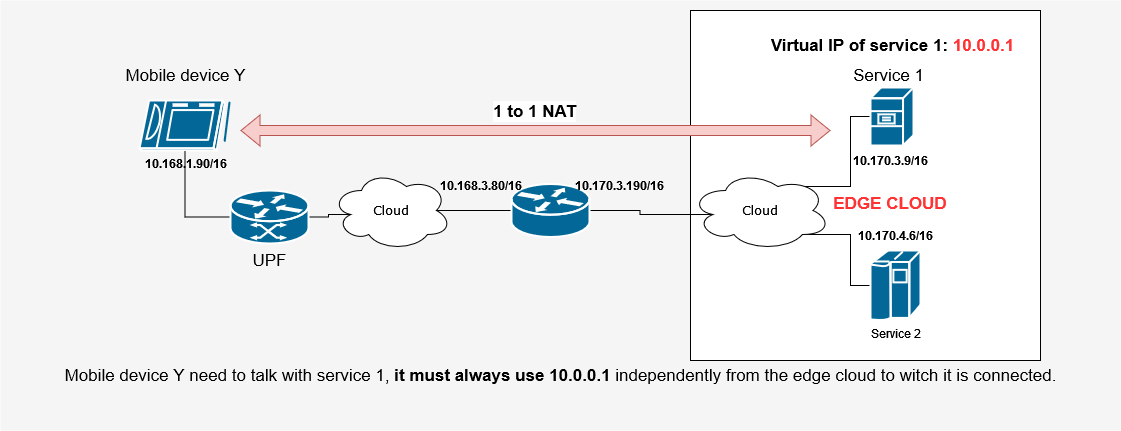

The diagram above was exported from draw.io. Its source (the exported page's mxGraphModel, read from the mxfile embedded in the PNG):
<mxGraphModel dx="1858" dy="746" grid="1" gridSize="10" guides="1" tooltips="1" connect="1" arrows="1" fold="1" page="1" pageScale="1" pageWidth="1100" pageHeight="850" background="none" math="0" shadow="0">
  <root>
    <mxCell id="0" />
    <mxCell id="1" parent="0" />
    <mxCell id="1c7a67bf8fd3230f-83" value="" style="whiteSpace=wrap;html=1;rounded=0;shadow=0;comic=0;strokeWidth=1;fontFamily=Verdana;fontSize=14;fillColor=#f5f5f5;strokeColor=none;verticalAlign=top;fontStyle=1" parent="1" vertex="1">
      <mxGeometry x="490" y="280" width="1120" height="430" as="geometry" />
    </mxCell>
    <mxCell id="vbwuc_bHrgQgHN6h-YdT-34" value="&lt;b&gt;&lt;font color=&quot;#FF3333&quot;&gt;EDGE CLOUD&lt;/font&gt;&lt;/b&gt;" style="whiteSpace=wrap;html=1;aspect=fixed;fontSize=17;fontColor=#000000;spacingTop=35;spacingRight=-50;" vertex="1" parent="1">
      <mxGeometry x="1180" y="290" width="350" height="350" as="geometry" />
    </mxCell>
    <mxCell id="1c7a67bf8fd3230f-14" value="Cloud" style="ellipse;shape=cloud;whiteSpace=wrap;html=1;rounded=0;shadow=0;comic=0;strokeWidth=1;fontFamily=Verdana;fontSize=12;" parent="1" vertex="1">
      <mxGeometry x="821" y="450" width="120" height="80" as="geometry" />
    </mxCell>
    <mxCell id="vbwuc_bHrgQgHN6h-YdT-9" style="edgeStyle=orthogonalEdgeStyle;rounded=0;orthogonalLoop=1;jettySize=auto;html=1;exitX=0;exitY=0.5;exitDx=0;exitDy=0;exitPerimeter=0;entryX=0.875;entryY=0.5;entryDx=0;entryDy=0;entryPerimeter=0;endArrow=none;endFill=0;" edge="1" parent="1" source="1c7a67bf8fd3230f-48" target="1c7a67bf8fd3230f-14">
      <mxGeometry relative="1" as="geometry" />
    </mxCell>
    <mxCell id="vbwuc_bHrgQgHN6h-YdT-13" style="edgeStyle=orthogonalEdgeStyle;rounded=0;orthogonalLoop=1;jettySize=auto;html=1;exitX=1;exitY=0.5;exitDx=0;exitDy=0;exitPerimeter=0;entryX=0.16;entryY=0.55;entryDx=0;entryDy=0;entryPerimeter=0;endArrow=none;endFill=0;" edge="1" parent="1" source="1c7a67bf8fd3230f-48" target="vbwuc_bHrgQgHN6h-YdT-2">
      <mxGeometry relative="1" as="geometry" />
    </mxCell>
    <mxCell id="1c7a67bf8fd3230f-48" value="" style="shape=mxgraph.cisco.routers.router;html=1;dashed=0;fillColor=#036897;strokeColor=#ffffff;strokeWidth=2;verticalLabelPosition=bottom;verticalAlign=top;rounded=0;shadow=0;comic=0;fontFamily=Verdana;fontSize=12;" parent="1" vertex="1">
      <mxGeometry x="1001" y="463.5" width="78" height="53" as="geometry" />
    </mxCell>
    <mxCell id="vbwuc_bHrgQgHN6h-YdT-17" style="edgeStyle=orthogonalEdgeStyle;rounded=0;orthogonalLoop=1;jettySize=auto;html=1;exitX=0.625;exitY=0.2;exitDx=0;exitDy=0;exitPerimeter=0;entryX=0;entryY=0.5;entryDx=0;entryDy=0;entryPerimeter=0;endArrow=none;endFill=0;" edge="1" parent="1" source="vbwuc_bHrgQgHN6h-YdT-2" target="vbwuc_bHrgQgHN6h-YdT-15">
      <mxGeometry relative="1" as="geometry" />
    </mxCell>
    <mxCell id="vbwuc_bHrgQgHN6h-YdT-18" style="edgeStyle=orthogonalEdgeStyle;rounded=0;orthogonalLoop=1;jettySize=auto;html=1;exitX=0.8;exitY=0.8;exitDx=0;exitDy=0;exitPerimeter=0;entryX=0;entryY=0.5;entryDx=0;entryDy=0;entryPerimeter=0;endArrow=none;endFill=0;" edge="1" parent="1" source="vbwuc_bHrgQgHN6h-YdT-2" target="vbwuc_bHrgQgHN6h-YdT-16">
      <mxGeometry relative="1" as="geometry" />
    </mxCell>
    <mxCell id="vbwuc_bHrgQgHN6h-YdT-2" value="Cloud" style="ellipse;shape=cloud;whiteSpace=wrap;html=1;rounded=0;shadow=0;comic=0;strokeWidth=1;fontFamily=Verdana;fontSize=12;" vertex="1" parent="1">
      <mxGeometry x="1180" y="450" width="140" height="80" as="geometry" />
    </mxCell>
    <mxCell id="vbwuc_bHrgQgHN6h-YdT-5" value="&lt;b&gt;10.168.1.90/16&lt;/b&gt;" style="shape=mxgraph.cisco.computers_and_peripherals.tablet;sketch=0;html=1;pointerEvents=1;dashed=0;fillColor=#036897;strokeColor=#ffffff;strokeWidth=2;verticalLabelPosition=bottom;verticalAlign=top;align=center;outlineConnect=0;" vertex="1" parent="1">
      <mxGeometry x="629" y="380" width="91" height="50" as="geometry" />
    </mxCell>
    <mxCell id="vbwuc_bHrgQgHN6h-YdT-10" value="10.168.3.80/16" style="text;html=1;strokeColor=none;fillColor=none;align=center;verticalAlign=middle;whiteSpace=wrap;rounded=0;fontStyle=1" vertex="1" parent="1">
      <mxGeometry x="941" y="450" width="60" height="30" as="geometry" />
    </mxCell>
    <mxCell id="vbwuc_bHrgQgHN6h-YdT-11" value="10.170.3.190/16" style="text;html=1;strokeColor=none;fillColor=none;align=center;verticalAlign=middle;whiteSpace=wrap;rounded=0;fontStyle=1" vertex="1" parent="1">
      <mxGeometry x="1079" y="450" width="60" height="30" as="geometry" />
    </mxCell>
    <mxCell id="vbwuc_bHrgQgHN6h-YdT-15" value="" style="shape=mxgraph.cisco.servers.file_server;sketch=0;html=1;pointerEvents=1;dashed=0;fillColor=#036897;strokeColor=#ffffff;strokeWidth=2;verticalLabelPosition=bottom;verticalAlign=top;align=center;outlineConnect=0;" vertex="1" parent="1">
      <mxGeometry x="1360" y="367" width="43" height="58" as="geometry" />
    </mxCell>
    <mxCell id="vbwuc_bHrgQgHN6h-YdT-16" value="Service 2" style="shape=mxgraph.cisco.computers_and_peripherals.ibm_mainframe;sketch=0;html=1;pointerEvents=1;dashed=0;fillColor=#036897;strokeColor=#ffffff;strokeWidth=2;verticalLabelPosition=bottom;verticalAlign=top;align=center;outlineConnect=0;" vertex="1" parent="1">
      <mxGeometry x="1360" y="530" width="50" height="70" as="geometry" />
    </mxCell>
    <mxCell id="vbwuc_bHrgQgHN6h-YdT-19" value="10.170.3.9/16" style="text;html=1;align=center;verticalAlign=middle;resizable=0;points=[];autosize=1;strokeColor=none;fillColor=none;fontStyle=1" vertex="1" parent="1">
      <mxGeometry x="1330" y="425" width="100" height="30" as="geometry" />
    </mxCell>
    <mxCell id="vbwuc_bHrgQgHN6h-YdT-20" value="10.170.4.6/16" style="text;html=1;align=center;verticalAlign=middle;resizable=0;points=[];autosize=1;strokeColor=none;fillColor=none;container=1;fontStyle=1" vertex="1" parent="1">
      <mxGeometry x="1335" y="500" width="100" height="30" as="geometry" />
    </mxCell>
    <mxCell id="vbwuc_bHrgQgHN6h-YdT-21" value="" style="shape=flexArrow;endArrow=classic;startArrow=classic;html=1;rounded=0;fillColor=#f8cecc;strokeColor=#b85450;" edge="1" parent="1">
      <mxGeometry width="100" height="100" relative="1" as="geometry">
        <mxPoint x="730" y="410" as="sourcePoint" />
        <mxPoint x="1320" y="410" as="targetPoint" />
      </mxGeometry>
    </mxCell>
    <mxCell id="vbwuc_bHrgQgHN6h-YdT-22" value="&lt;b&gt;&lt;font style=&quot;font-size: 12px;&quot;&gt;&lt;font style=&quot;font-size: 13px;&quot;&gt;&lt;font style=&quot;font-size: 14px;&quot;&gt;&lt;font style=&quot;font-size: 15px;&quot;&gt;&lt;font style=&quot;font-size: 16px;&quot;&gt;&lt;font style=&quot;font-size: 17px;&quot;&gt;1 to 1 NAT&lt;/font&gt;&lt;/font&gt;&lt;/font&gt;&lt;/font&gt;&lt;/font&gt;&lt;/font&gt;&lt;/b&gt;" style="edgeLabel;html=1;align=center;verticalAlign=middle;resizable=0;points=[];" vertex="1" connectable="0" parent="vbwuc_bHrgQgHN6h-YdT-21">
      <mxGeometry x="-0.0741" y="-3" relative="1" as="geometry">
        <mxPoint x="20" y="-23" as="offset" />
      </mxGeometry>
    </mxCell>
    <mxCell id="vbwuc_bHrgQgHN6h-YdT-23" value="Service 1" style="text;html=1;align=center;verticalAlign=middle;resizable=0;points=[];autosize=1;strokeColor=none;fillColor=none;fontSize=17;" vertex="1" parent="1">
      <mxGeometry x="1333" y="340" width="90" height="30" as="geometry" />
    </mxCell>
    <mxCell id="vbwuc_bHrgQgHN6h-YdT-24" value="&lt;b&gt;Virtual IP of service 1: &lt;font color=&quot;#FF3333&quot;&gt;10.0.0.1&lt;/font&gt;&lt;/b&gt;" style="text;html=1;align=center;verticalAlign=middle;resizable=0;points=[];autosize=1;strokeColor=none;fillColor=none;fontSize=17;" vertex="1" parent="1">
      <mxGeometry x="1246.5" y="310" width="270" height="30" as="geometry" />
    </mxCell>
    <mxCell id="vbwuc_bHrgQgHN6h-YdT-30" style="edgeStyle=orthogonalEdgeStyle;rounded=0;orthogonalLoop=1;jettySize=auto;html=1;exitX=1;exitY=0.5;exitDx=0;exitDy=0;exitPerimeter=0;entryX=0.16;entryY=0.55;entryDx=0;entryDy=0;entryPerimeter=0;fontSize=17;fontColor=#FF3333;endArrow=none;endFill=0;" edge="1" parent="1" source="vbwuc_bHrgQgHN6h-YdT-26" target="1c7a67bf8fd3230f-14">
      <mxGeometry relative="1" as="geometry" />
    </mxCell>
    <mxCell id="vbwuc_bHrgQgHN6h-YdT-31" style="edgeStyle=orthogonalEdgeStyle;rounded=0;orthogonalLoop=1;jettySize=auto;html=1;exitX=0;exitY=0.5;exitDx=0;exitDy=0;exitPerimeter=0;entryX=0.5;entryY=1;entryDx=0;entryDy=0;entryPerimeter=0;fontSize=17;fontColor=#FF3333;endArrow=none;endFill=0;" edge="1" parent="1" source="vbwuc_bHrgQgHN6h-YdT-26" target="vbwuc_bHrgQgHN6h-YdT-5">
      <mxGeometry relative="1" as="geometry" />
    </mxCell>
    <mxCell id="vbwuc_bHrgQgHN6h-YdT-26" value="&lt;font color=&quot;#000000&quot;&gt;UPF&lt;/font&gt;" style="shape=mxgraph.cisco.routers.atm_router;sketch=0;html=1;pointerEvents=1;dashed=0;fillColor=#036897;strokeColor=#ffffff;strokeWidth=2;verticalLabelPosition=bottom;verticalAlign=top;align=center;outlineConnect=0;fontSize=17;fontColor=#FF3333;" vertex="1" parent="1">
      <mxGeometry x="720" y="470" width="78" height="53" as="geometry" />
    </mxCell>
    <mxCell id="vbwuc_bHrgQgHN6h-YdT-32" value="Mobile device Y need to talk with service 1, &lt;b&gt;it must always use 10.0.0.1&lt;/b&gt; independently from the edge cloud to witch it is connected." style="text;html=1;align=center;verticalAlign=middle;resizable=0;points=[];autosize=1;strokeColor=none;fillColor=none;fontSize=17;fontColor=#000000;" vertex="1" parent="1">
      <mxGeometry x="540" y="640" width="1020" height="30" as="geometry" />
    </mxCell>
    <mxCell id="vbwuc_bHrgQgHN6h-YdT-33" value="Mobile device Y" style="text;html=1;align=center;verticalAlign=middle;resizable=0;points=[];autosize=1;strokeColor=none;fillColor=none;fontSize=17;fontColor=#000000;" vertex="1" parent="1">
      <mxGeometry x="604.5" y="340" width="140" height="30" as="geometry" />
    </mxCell>
  </root>
</mxGraphModel>